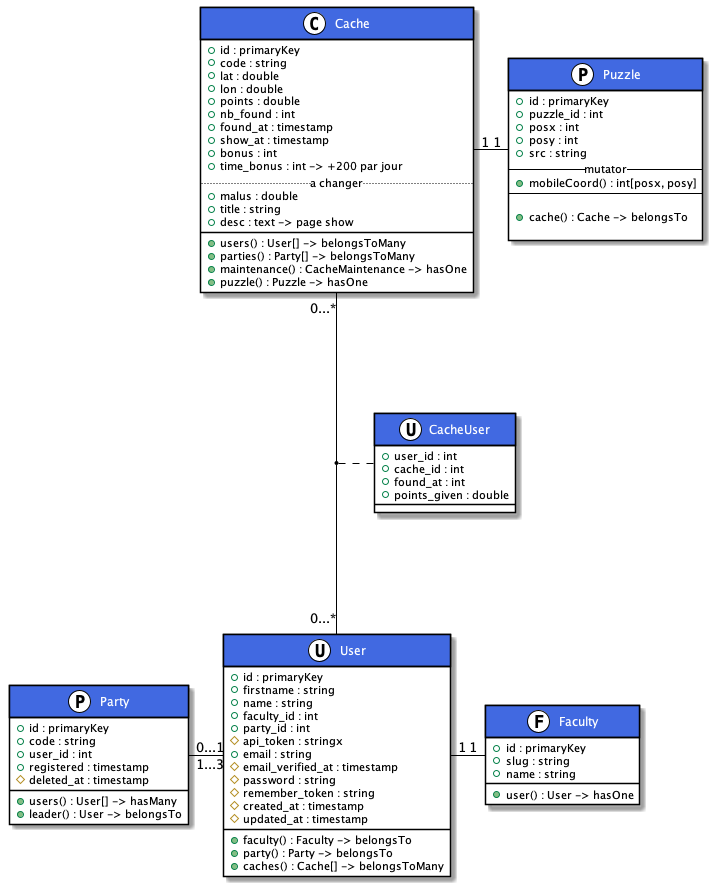

The diagram above was rendered by PlantUML. Its source (embedded in the PNG):
@startuml Geocache

    skinparam {
        ArrowColor Black
        ClassHeaderBackgroundColor RoyalBlue
        ClassFontColor White
        ClassBorderColor Black
        ClassBackgroundColor White
        PageMargin 15
    }

    class User << U, White >> {
        + id : primaryKey
        + firstname : string
        + name : string
        + faculty_id : int
        + party_id : int
        # api_token : stringx
        + email : string
        # email_verified_at : timestamp
        # password : string
        # remember_token : string
        # created_at : timestamp
        # updated_at : timestamp

        + faculty() : Faculty -> belongsTo
        + party() : Party -> belongsTo
        + caches() : Cache[] -> belongsToMany
    }

    class Faculty << F, White>> {
        + id : primaryKey
        + slug : string
        + name : string

        + user() : User -> hasOne
    }

    class Party << P, White>> {
        + id : primaryKey
        + code : string
        + user_id : int
        + registered : timestamp
        # deleted_at : timestamp

        + users() : User[] -> hasMany
        + leader() : User -> belongsTo
    }

    class Cache << C, White >> {
        + id : primaryKey
        + code : string
        + lat : double
        + lon : double
        + points : double
        + nb_found : int
        + found_at : timestamp
        + show_at : timestamp
        + bonus : int
        + time_bonus : int -> +200 par jour
        .. a changer ..
        + malus : double
        + title : string
        + desc : text -> page show
        __
        + users() : User[] -> belongsToMany
        + parties() : Party[] -> belongsToMany
        + maintenance() : CacheMaintenance -> hasOne
        + puzzle() : Puzzle -> hasOne
    }


    class Puzzle << P, White >> {
        + id : primaryKey
        + puzzle_id : int
        + posx : int
        + posy : int
        + src : string
        --mutator--
        + mobileCoord() : int[posx, posy]
        --

        + cache() : Cache -> belongsTo

    }

    /' class CacheMaintenance << M, White >> {
        + id : primaryKey
        + cache_id : int
        + note : text
        + verified_at : timestamp
        + user_id : int

        + cache() : Cache -> belongsTo
        + user() : User -> belongsTo
    } '/

    /'class CacheParty << P, White >> {
        + party_id : int
        + cache_id : int
        + found_at : int
        + points_given : double
    }'/

    class CacheUser << U, White >> {
        + user_id : int
        + cache_id : int
        + found_at : int
        + points_given : double
    }


    User "1" --right- "1" Faculty
    User "1...3" -left- "0...1" Party
    'User "1" -- "1" CacheMaintenance
    
    Cache "0...*" --up- "0...*" User
    'Cache "0...*" --- "0...*" Party

    'Cache "1" *-left- "1" CacheMaintenance
    Cache "1" --right- "1" Puzzle


    (Cache, User) . CacheUser
    '(Cache, Party) . CacheParty

@enduml